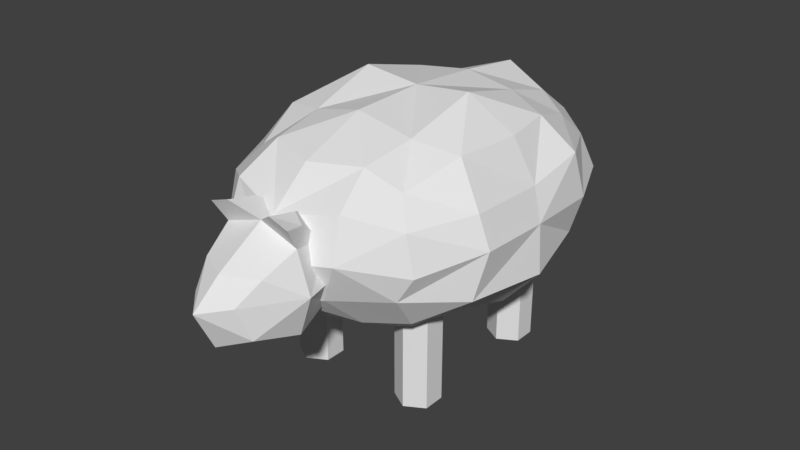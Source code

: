 # Source: Sheep.blend  (saved by Blender 2.79.0; exported with 4.5.12 LTS)
import bpy
from mathutils import Matrix  # noqa: F401  (used for matrix-valued properties, if any)

bpy.ops.wm.read_factory_settings(use_empty=True)
scene = bpy.context.scene
scene.name = 'Scene'

# ---- collections
col_collection_1 = bpy.data.collections.new('Collection 1'); scene.collection.children.link(col_collection_1)

# ---- world
world_world = bpy.data.worlds.new('World'); scene.world = world_world
world_world.color = (0.05088, 0.05088, 0.05088)
world_world.use_sun_shadow = False
world_world.sun_shadow_jitter_overblur = 0.0
world_world.cycles.sampling_method = 'MANUAL'

# ---- meshes
me_body = bpy.data.meshes.new('Body')
me_body.from_pydata([(-0.3551, 0.003125, 0.4538), (-0.3555, -0.1899, 0.4629), (-0.3244, 0.02024, 0.5335), (-0.3465, 0.202, 0.4462), (-0.3693, -0.008403, 0.3354), (-0.3353, -0.2183, 0.3459), (-0.323, -0.188, 0.5414), (-0.3299, 0.1766, 0.5636), (-0.323, 0.188, 0.3511), (-0.1726, 0.4404, 0.4503), (0.0, 0.4721, 0.5485), (3.938e-10, 0.4441, 0.2846), (-0.138, 0.4401, 0.3511), (-0.1391, 0.4309, 0.5516), (0.001136, -0.4992, 0.4462), (0.0, -0.4721, 0.5485), (-0.1569, -0.4636, 0.4702), (0.0, -0.4721, 0.344), (-0.1477, -0.4293, 0.5758), (-0.1055, -0.438, 0.3616), (0.0, 0.0, 0.1902), (0.0, 0.202, 0.2074), (0.0, -0.202, 0.2074), (-0.1473, 0.006537, 0.2178), (-0.1509, 0.1704, 0.1825), (-0.1368, -0.1761, 0.1801), (0.0, 0.0, 0.7023), (0.0, 0.202, 0.6851), (-0.1483, 0.0, 0.7184), (0.0, -0.202, 0.6994), (-0.138, 0.188, 0.6689), (-0.138, -0.188, 0.6634), (-0.2481, 0.1896, 0.2351), (-0.269, -0.0005068, 0.2239), (-0.2533, -0.174, 0.2717), (-0.2399, -0.3586, 0.3712), (-0.2761, -0.3468, 0.4346), (-0.2533, -0.345, 0.5343), (-0.2499, -0.1574, 0.6422), (-0.2625, 0.02053, 0.6374), (-0.2448, 0.1535, 0.642), (-0.2347, 0.3602, 0.5279), (-0.272, 0.3705, 0.4462), (-0.2533, 0.345, 0.3582), (0.0, 0.3705, 0.2588), (-0.1225, 0.3462, 0.258), (-0.1277, 0.345, 0.6208), (0.0, 0.3821, 0.6623), (-0.1277, -0.345, 0.2717), (0.0, -0.3705, 0.2588), (0.0, -0.3705, 0.6337), (-0.1269, -0.3283, 0.6409), (-0.2228, -0.2874, 0.2778), (-0.2066, -0.2972, 0.5947), (-0.2051, 0.3246, 0.2713), (-0.2153, 0.2934, 0.5947), (0.0, 0.5863, 0.4032), (-0.07349, 0.5218, 0.4072), (-0.08163, 0.4872, 0.3394), (0.0, 0.5462, 0.3455), (7.876e-10, 0.5512, 0.4975), (-0.07995, 0.4932, 0.4937)], [], [(0, 4, 5, 1), (1, 5, 35, 36), (4, 33, 34, 5), (5, 34, 52, 35), (0, 1, 6, 2), (2, 6, 38, 39), (1, 36, 37, 6), (6, 37, 53, 38), (0, 2, 7, 3), (3, 7, 41, 42), (2, 39, 40, 7), (7, 40, 55, 41), (0, 3, 8, 4), (4, 8, 32, 33), (3, 42, 43, 8), (8, 43, 54, 32), (11, 12, 58, 59), (9, 12, 43, 42), (11, 44, 45, 12), (12, 45, 54, 43), (9, 13, 61, 57), (10, 13, 46, 47), (9, 42, 41, 13), (13, 41, 55, 46), (14, 15, 18, 16), (16, 18, 37, 36), (15, 50, 51, 18), (18, 51, 53, 37), (14, 16, 19, 17), (17, 19, 48, 49), (16, 36, 35, 19), (19, 35, 52, 48), (20, 23, 24, 21), (21, 24, 45, 44), (23, 33, 32, 24), (24, 32, 54, 45), (20, 22, 25, 23), (23, 25, 34, 33), (22, 49, 48, 25), (25, 48, 52, 34), (26, 27, 30, 28), (28, 30, 40, 39), (27, 47, 46, 30), (30, 46, 55, 40), (26, 28, 31, 29), (29, 31, 51, 50), (28, 39, 38, 31), (31, 38, 53, 51), (56, 59, 58, 57), (56, 57, 61, 60), (13, 10, 60, 61), (12, 9, 57, 58)])
me_body.use_remesh_preserve_volume = False
me_body.use_remesh_preserve_attributes = False
me_body.use_mirror_vertex_groups = False
me_body.update()
me_lrleg = bpy.data.meshes.new('LRLeg')
me_lrleg.from_pydata([(0.0, 0.0569, -0.2757), (0.0, 0.0569, -3.781e-08), (0.04928, 0.02845, -0.2757), (0.04928, 0.02845, -3.781e-08), (0.04928, -0.02845, -0.2757), (0.04928, -0.02845, -3.781e-08), (-4.974e-09, -0.0569, -0.2757), (-4.974e-09, -0.0569, -3.781e-08), (-0.04928, -0.02845, -0.2757), (-0.04928, -0.02845, -3.781e-08), (-0.04928, 0.02845, -0.2757), (-0.04928, 0.02845, -3.781e-08), (0.0, 0.0569, -0.1379), (0.04928, 0.02845, -0.1379), (0.04928, -0.02845, -0.1379), (-4.974e-09, -0.0569, -0.1379), (-0.04928, -0.02845, -0.1379), (-0.04928, 0.02845, -0.1379)], [], [(12, 1, 3, 13), (13, 3, 5, 14), (14, 5, 7, 15), (15, 7, 9, 16), (3, 1, 11, 9, 7, 5), (16, 9, 11, 17), (17, 11, 1, 12), (0, 2, 4, 6, 8, 10), (10, 17, 12, 0), (8, 16, 17, 10), (6, 15, 16, 8), (4, 14, 15, 6), (2, 13, 14, 4), (0, 12, 13, 2)])
me_lrleg.use_remesh_preserve_volume = False
me_lrleg.use_remesh_preserve_attributes = False
me_lrleg.use_mirror_vertex_groups = False
me_lrleg.update()
me_rrleg = bpy.data.meshes.new('RRLeg')
me_rrleg.from_pydata([(0.0, 0.0569, -0.2757), (0.0, 0.0569, -3.781e-08), (0.04928, 0.02845, -0.2757), (0.04928, 0.02845, -3.781e-08), (0.04928, -0.02845, -0.2757), (0.04928, -0.02845, -3.781e-08), (-4.974e-09, -0.0569, -0.2757), (-4.974e-09, -0.0569, -3.781e-08), (-0.04928, -0.02845, -0.2757), (-0.04928, -0.02845, -3.781e-08), (-0.04928, 0.02845, -0.2757), (-0.04928, 0.02845, -3.781e-08), (0.0, 0.0569, -0.1379), (0.04928, 0.02845, -0.1379), (0.04928, -0.02845, -0.1379), (-4.974e-09, -0.0569, -0.1379), (-0.04928, -0.02845, -0.1379), (-0.04928, 0.02845, -0.1379)], [], [(12, 1, 3, 13), (13, 3, 5, 14), (14, 5, 7, 15), (15, 7, 9, 16), (3, 1, 11, 9, 7, 5), (16, 9, 11, 17), (17, 11, 1, 12), (0, 2, 4, 6, 8, 10), (10, 17, 12, 0), (8, 16, 17, 10), (6, 15, 16, 8), (4, 14, 15, 6), (2, 13, 14, 4), (0, 12, 13, 2)])
me_rrleg.use_remesh_preserve_volume = False
me_rrleg.use_remesh_preserve_attributes = False
me_rrleg.use_mirror_vertex_groups = False
me_rrleg.update()
me_rfleg = bpy.data.meshes.new('RFLeg')
me_rfleg.from_pydata([(0.0, 0.0569, -0.2757), (0.0, 0.0569, -3.781e-08), (0.04928, 0.02845, -0.2757), (0.04928, 0.02845, -3.781e-08), (0.04928, -0.02845, -0.2757), (0.04928, -0.02845, -3.781e-08), (-4.974e-09, -0.0569, -0.2757), (-4.974e-09, -0.0569, -3.781e-08), (-0.04928, -0.02845, -0.2757), (-0.04928, -0.02845, -3.781e-08), (-0.04928, 0.02845, -0.2757), (-0.04928, 0.02845, -3.781e-08), (0.0, 0.0569, -0.1379), (0.04928, 0.02845, -0.1379), (0.04928, -0.02845, -0.1379), (-4.974e-09, -0.0569, -0.1379), (-0.04928, -0.02845, -0.1379), (-0.04928, 0.02845, -0.1379)], [], [(12, 1, 3, 13), (13, 3, 5, 14), (14, 5, 7, 15), (15, 7, 9, 16), (3, 1, 11, 9, 7, 5), (16, 9, 11, 17), (17, 11, 1, 12), (0, 2, 4, 6, 8, 10), (10, 17, 12, 0), (8, 16, 17, 10), (6, 15, 16, 8), (4, 14, 15, 6), (2, 13, 14, 4), (0, 12, 13, 2)])
me_rfleg.use_remesh_preserve_volume = False
me_rfleg.use_remesh_preserve_attributes = False
me_rfleg.use_mirror_vertex_groups = False
me_rfleg.update()
me_lfleg = bpy.data.meshes.new('LFLeg')
me_lfleg.from_pydata([(0.0, 0.0569, -0.2757), (0.0, 0.0569, -3.781e-08), (0.04928, 0.02845, -0.2757), (0.04928, 0.02845, -3.781e-08), (0.04928, -0.02845, -0.2757), (0.04928, -0.02845, -3.781e-08), (-4.974e-09, -0.0569, -0.2757), (-4.974e-09, -0.0569, -3.781e-08), (-0.04928, -0.02845, -0.2757), (-0.04928, -0.02845, -3.781e-08), (-0.04928, 0.02845, -0.2757), (-0.04928, 0.02845, -3.781e-08), (0.0, 0.0569, -0.1379), (0.04928, 0.02845, -0.1379), (0.04928, -0.02845, -0.1379), (-4.974e-09, -0.0569, -0.1379), (-0.04928, -0.02845, -0.1379), (-0.04928, 0.02845, -0.1379)], [], [(12, 1, 3, 13), (13, 3, 5, 14), (14, 5, 7, 15), (15, 7, 9, 16), (3, 1, 11, 9, 7, 5), (16, 9, 11, 17), (17, 11, 1, 12), (0, 2, 4, 6, 8, 10), (10, 17, 12, 0), (8, 16, 17, 10), (6, 15, 16, 8), (4, 14, 15, 6), (2, 13, 14, 4), (0, 12, 13, 2)])
me_lfleg.use_remesh_preserve_volume = False
me_lfleg.use_remesh_preserve_attributes = False
me_lfleg.use_mirror_vertex_groups = False
me_lfleg.update()
me_head = bpy.data.meshes.new('Head')
me_head.from_pydata([(-0.136, -0.1979, 0.0), (0.0, 1.26e-08, 0.0), (0.0, -0.3959, 0.0), (0.0, -0.1979, -0.136), (0.0, -0.1979, 0.136), (-0.102, -0.1979, -0.102), (-0.05811, -0.3373, 0.007426), (-0.102, -0.1979, 0.102), (-0.102, -0.04948, 0.0), (0.0, -0.04948, -0.102), (0.0, -0.04948, 0.102), (0.0, -0.3464, -0.102), (0.0, -0.3214, 0.06101), (-0.07556, -0.3079, -0.07556), (-0.0823, -0.2804, 0.05747), (-0.07556, -0.08797, -0.07556), (-0.07556, -0.08797, 0.07556), (-0.09832, -0.1763, 0.1459), (-0.1116, -0.2316, 0.1592), (-0.06033, -0.157, 0.1592), (-0.06033, -0.2316, 0.1763)], [], [(0, 5, 13, 6), (0, 6, 14, 7), (0, 7, 16, 8), (0, 8, 15, 5), (1, 9, 15, 8), (1, 8, 16, 10), (2, 12, 14, 6), (2, 6, 13, 11), (3, 5, 15, 9), (7, 4, 20, 18), (10, 16, 17, 19), (3, 11, 13, 5), (16, 7, 18, 17), (4, 10, 19, 20), (4, 7, 14, 12), (20, 19, 17, 18)])
me_head.use_remesh_preserve_volume = False
me_head.use_remesh_preserve_attributes = False
me_head.use_mirror_vertex_groups = False
me_head.update()
arm_armature = bpy.data.armatures.new('Armature')  # bones are not reproduced

# ---- objects
ob_armature = bpy.data.objects.new('Armature', arm_armature)
ob_body = bpy.data.objects.new('Body', me_body)
ob_lrleg = bpy.data.objects.new('LRLeg', me_lrleg)
ob_rrleg = bpy.data.objects.new('RRLeg', me_rrleg)
ob_rfleg = bpy.data.objects.new('RFLeg', me_rfleg)
ob_lfleg = bpy.data.objects.new('LFLeg', me_lfleg)
ob_head = bpy.data.objects.new('Head', me_head)

# ---- transforms, parenting, visibility, modifiers, constraints
ob_armature.location = (3.026e-17, -0.325, 0.413)
ob_armature.rotation_euler = (1.578, 2.22e-16, 2.237e-16)
ob_armature.scale = (0.3243, 0.3243, 0.3243)
ob_armature.lineart.crease_threshold = 0.0
ob_body.parent = ob_armature
ob_body.matrix_parent_inverse = Matrix(((3.083, 6.898e-16, -6.846e-16, 4.136e-16), (6.898e-16, -0.02313, 3.083, -1.281), (6.846e-16, -3.083, -0.02313, -0.9926), (0.0, 0.0, 0.0, 1.0)))
ob_body.location = (0.0, 0.0, -2.98e-08)
ob_body.lineart.crease_threshold = 0.0
_vg = ob_body.vertex_groups.new(name='BoneBody')
for _i, _w in zip([0, 1, 2, 3, 4, 5, 6, 7, 8, 9, 10, 11, 12, 13, 14, 15, 16, 17, 18, 19, 20, 21, 22, 23, 24, 25, 26, 27, 28, 29, 30, 31, 32, 33, 34, 35, 36, 37, 38, 39, 40, 41, 42, 43, 44, 45, 46, 47, 48, 49, 50, 51, 52, 53, 54, 55, 56, 57, 58, 59, 60, 61], [0.5163, 0.3161, 0.6309, 0.3264, 0.2856, 0.1547, 0.4409, 0.5139, 0.1823, 0.8532, 0.945, 0.8765, 0.8261, 0.9132, 0.06431, 0.2616, 0.2633, 0.1182, 0.578, 0.1664, 0.6629, 0.6419, 0.5522, 0.4914, 0.0671, 0.05362, 0.902, 0.9231, 0.8699, 0.8415, 0.8851, 0.8293, 0.07134, 0.2888, 0.07193, 0.2497, 0.4212, 0.6007, 0.7327, 0.7783, 0.776, 0.7951, 0.6483, 0.3836, 0.8266, 0.6591, 0.9123, 0.9391, 0.4655, 0.562, 0.6253, 0.7554, 0.1602, 0.7167, 0.2969, 0.8243, 0.931, 0.919, 0.8906, 0.9175, 0.9422, 0.9278]): _vg.add([_i], _w, 'REPLACE')
_m = ob_body.modifiers.new('Mirror', 'MIRROR')
_m = ob_body.modifiers.new('Armature', 'ARMATURE')
_m.object = ob_armature
ob_lrleg.parent = ob_armature
ob_lrleg.matrix_parent_inverse = Matrix(((3.083, 6.898e-16, -6.846e-16, 4.136e-16), (6.898e-16, -0.02313, 3.083, -1.281), (6.846e-16, -3.083, -0.02313, -0.9926), (0.0, 0.0, 0.0, 1.0)))
ob_lrleg.location = (0.1588, 0.197, 0.2767)
ob_lrleg.show_wire = True
ob_lrleg.show_all_edges = True
ob_lrleg.lineart.crease_threshold = 0.0
_vg = ob_lrleg.vertex_groups.new(name='BoneBody')
_vg = ob_lrleg.vertex_groups.new(name='BoneHead')
_vg = ob_lrleg.vertex_groups.new(name='BoneLRUpperLeg')
for _i, _w in zip([0, 1, 2, 3, 4, 5, 6, 7, 8, 9, 10, 11, 12, 13, 14, 15, 16, 17], [0.02348, 0.9627, 0.0245, 0.9633, 0.02348, 0.9627, 0.0245, 0.9633, 0.02348, 0.9627, 0.0245, 0.9633, 0.5, 0.5, 0.5, 0.5, 0.5, 0.5]): _vg.add([_i], _w, 'REPLACE')
_vg = ob_lrleg.vertex_groups.new(name='BoneLRLowerLeg')
for _i, _w in zip([0, 1, 2, 3, 4, 5, 6, 7, 8, 9, 10, 11, 12, 13, 14, 15, 16, 17], [0.9633, 0.0245, 0.9627, 0.02348, 0.9633, 0.0245, 0.9627, 0.02348, 0.9633, 0.0245, 0.9627, 0.02348, 0.5, 0.5, 0.5, 0.5, 0.5, 0.5]): _vg.add([_i], _w, 'REPLACE')
_vg = ob_lrleg.vertex_groups.new(name='BoneRRUpperLeg')
_vg = ob_lrleg.vertex_groups.new(name='BoneRRLowerLeg')
_vg = ob_lrleg.vertex_groups.new(name='BoneLFUpperLeg')
_vg = ob_lrleg.vertex_groups.new(name='BoneLFLowerLeg')
_vg = ob_lrleg.vertex_groups.new(name='BoneRFUpperLeg')
_vg = ob_lrleg.vertex_groups.new(name='BoneRFLowerLeg')
_m = ob_lrleg.modifiers.new('Armature', 'ARMATURE')
_m.object = ob_armature
ob_rrleg.parent = ob_armature
ob_rrleg.matrix_parent_inverse = Matrix(((3.083, 6.898e-16, -6.846e-16, 4.136e-16), (6.898e-16, -0.02313, 3.083, -1.281), (6.846e-16, -3.083, -0.02313, -0.9926), (0.0, 0.0, 0.0, 1.0)))
ob_rrleg.location = (-0.1588, 0.197, 0.2767)
ob_rrleg.lineart.crease_threshold = 0.0
_vg = ob_rrleg.vertex_groups.new(name='BoneBody')
_vg = ob_rrleg.vertex_groups.new(name='BoneHead')
_vg = ob_rrleg.vertex_groups.new(name='BoneLRUpperLeg')
_vg = ob_rrleg.vertex_groups.new(name='BoneLRLowerLeg')
_vg = ob_rrleg.vertex_groups.new(name='BoneRRUpperLeg')
for _i, _w in zip([1, 3, 5, 7, 9, 11, 12, 13, 14, 15, 16, 17], [0.9775, 0.9788, 0.9775, 0.9788, 0.9775, 0.9788, 0.4887, 0.4894, 0.4887, 0.4894, 0.4887, 0.4894]): _vg.add([_i], _w, 'REPLACE')
_vg = ob_rrleg.vertex_groups.new(name='BoneRRLowerLeg')
for _i, _w in zip([0, 2, 4, 6, 8, 10, 12, 13, 14, 15, 16, 17], [0.9788, 0.9775, 0.9788, 0.9775, 0.9788, 0.9775, 0.4894, 0.4887, 0.4894, 0.4887, 0.4894, 0.4887]): _vg.add([_i], _w, 'REPLACE')
_vg = ob_rrleg.vertex_groups.new(name='BoneLFUpperLeg')
_vg = ob_rrleg.vertex_groups.new(name='BoneLFLowerLeg')
_vg = ob_rrleg.vertex_groups.new(name='BoneRFUpperLeg')
_vg = ob_rrleg.vertex_groups.new(name='BoneRFLowerLeg')
_m = ob_rrleg.modifiers.new('Armature', 'ARMATURE')
_m.object = ob_armature
ob_rfleg.parent = ob_armature
ob_rfleg.matrix_parent_inverse = Matrix(((3.083, 6.898e-16, -6.846e-16, 4.136e-16), (6.898e-16, -0.02313, 3.083, -1.281), (6.846e-16, -3.083, -0.02313, -0.9926), (0.0, 0.0, 0.0, 1.0)))
ob_rfleg.location = (-0.1588, -0.1832, 0.2767)
ob_rfleg.show_wire = True
ob_rfleg.show_all_edges = True
ob_rfleg.lineart.crease_threshold = 0.0
_vg = ob_rfleg.vertex_groups.new(name='BoneBody')
_vg = ob_rfleg.vertex_groups.new(name='BoneHead')
_vg = ob_rfleg.vertex_groups.new(name='BoneLRUpperLeg')
_vg = ob_rfleg.vertex_groups.new(name='BoneLRLowerLeg')
_vg = ob_rfleg.vertex_groups.new(name='BoneRRUpperLeg')
_vg = ob_rfleg.vertex_groups.new(name='BoneRRLowerLeg')
_vg = ob_rfleg.vertex_groups.new(name='BoneLFUpperLeg')
_vg = ob_rfleg.vertex_groups.new(name='BoneLFLowerLeg')
_vg = ob_rfleg.vertex_groups.new(name='BoneRFUpperLeg')
for _i, _w in zip([0, 1, 2, 3, 4, 5, 6, 7, 8, 9, 10, 11, 12, 13, 14, 15, 16, 17], [0.02348, 0.9627, 0.0245, 0.9633, 0.02348, 0.9627, 0.0245, 0.9633, 0.02348, 0.9627, 0.0245, 0.9633, 0.5, 0.5, 0.5, 0.5, 0.5, 0.5]): _vg.add([_i], _w, 'REPLACE')
_vg = ob_rfleg.vertex_groups.new(name='BoneRFLowerLeg')
for _i, _w in zip([0, 1, 2, 3, 4, 5, 6, 7, 8, 9, 10, 11, 12, 13, 14, 15, 16, 17], [0.9633, 0.0245, 0.9627, 0.02348, 0.9633, 0.0245, 0.9627, 0.02348, 0.9633, 0.0245, 0.9627, 0.02348, 0.5, 0.5, 0.5, 0.5, 0.5, 0.5]): _vg.add([_i], _w, 'REPLACE')
_m = ob_rfleg.modifiers.new('Armature', 'ARMATURE')
_m.object = ob_armature
ob_lfleg.parent = ob_armature
ob_lfleg.matrix_parent_inverse = Matrix(((3.083, 6.898e-16, -6.846e-16, 4.136e-16), (6.898e-16, -0.02313, 3.083, -1.281), (6.846e-16, -3.083, -0.02313, -0.9926), (0.0, 0.0, 0.0, 1.0)))
ob_lfleg.location = (0.1588, -0.1832, 0.2767)
ob_lfleg.lineart.crease_threshold = 0.0
_vg = ob_lfleg.vertex_groups.new(name='BoneBody')
_vg = ob_lfleg.vertex_groups.new(name='BoneHead')
_vg = ob_lfleg.vertex_groups.new(name='BoneLRUpperLeg')
_vg = ob_lfleg.vertex_groups.new(name='BoneLRLowerLeg')
_vg = ob_lfleg.vertex_groups.new(name='BoneRRUpperLeg')
_vg = ob_lfleg.vertex_groups.new(name='BoneRRLowerLeg')
_vg = ob_lfleg.vertex_groups.new(name='BoneLFUpperLeg')
for _i, _w in zip([1, 3, 5, 7, 9, 11, 12, 13, 14, 15, 16, 17], [0.9775, 0.9788, 0.9775, 0.9788, 0.9775, 0.9788, 0.4887, 0.4894, 0.4887, 0.4894, 0.4887, 0.4894]): _vg.add([_i], _w, 'REPLACE')
_vg = ob_lfleg.vertex_groups.new(name='BoneLFLowerLeg')
for _i, _w in zip([0, 2, 4, 6, 8, 10, 12, 13, 14, 15, 16, 17], [0.9788, 0.9775, 0.9788, 0.9775, 0.9788, 0.9775, 0.4894, 0.4887, 0.4894, 0.4887, 0.4894, 0.4887]): _vg.add([_i], _w, 'REPLACE')
_vg = ob_lfleg.vertex_groups.new(name='BoneRFUpperLeg')
_vg = ob_lfleg.vertex_groups.new(name='BoneRFLowerLeg')
_m = ob_lfleg.modifiers.new('Armature', 'ARMATURE')
_m.object = ob_armature
ob_head.parent = ob_armature
ob_head.matrix_parent_inverse = Matrix(((3.083, 6.898e-16, -6.846e-16, 4.136e-16), (6.898e-16, -0.02313, 3.083, -1.281), (6.846e-16, -3.083, -0.02313, -0.9926), (0.0, 0.0, 0.0, 1.0)))
ob_head.location = (0.0, -0.3103, 0.4121)
ob_head.lineart.crease_threshold = 0.0
_vg = ob_head.vertex_groups.new(name='BoneHead')
for _i, _w in zip([0, 2, 3, 4, 5, 6, 7, 8, 9, 10, 11, 12, 13, 14, 15, 16, 17, 18, 19, 20], [0.9804, 0.9993, 0.97, 0.9763, 0.9791, 0.9981, 0.9768, 0.8539, 0.7637, 0.7894, 0.9958, 0.9974, 0.9947, 0.9937, 0.9179, 0.9181, 0.9712, 0.9896, 0.9505, 0.9775]): _vg.add([_i], _w, 'REPLACE')
_m = ob_head.modifiers.new('Mirror', 'MIRROR')
_m = ob_head.modifiers.new('Armature', 'ARMATURE')
_m.object = ob_armature

# ---- collection membership
col_collection_1.objects.link(ob_armature)
col_collection_1.objects.link(ob_body)
col_collection_1.objects.link(ob_lrleg)
col_collection_1.objects.link(ob_rrleg)
col_collection_1.objects.link(ob_rfleg)
col_collection_1.objects.link(ob_lfleg)
col_collection_1.objects.link(ob_head)

# ---- scene / render settings (as saved in the file)
scene.frame_start = 0; scene.frame_end = 13; scene.frame_set(0)
scene.render.engine = 'BLENDER_EEVEE_NEXT'
scene.render.resolution_percentage = 50
scene.render.dither_intensity = 0.0
scene.cycles.use_denoising = False
scene.cycles.samples = 128
scene.cycles.sampling_pattern = 'TABULATED_SOBOL'
scene.cycles.use_adaptive_sampling = False
scene.cycles.use_light_tree = False
scene.cycles.blur_glossy = 0.0
scene.cycles.sample_clamp_indirect = 0.0
scene.view_settings.view_transform = 'Standard'
bpy.context.view_layer.update()

# ---- added for rendering (the .blend has no active camera and no usable light): camera, sun
cam_auto = bpy.data.cameras.new('AutoCamera')
cam_auto.lens = 50.0
cam_auto.sensor_width = 36.0
cam_auto.clip_end = 1000.0
ob_auto_camera = bpy.data.objects.new('AutoCamera', cam_auto)
scene.collection.objects.link(ob_auto_camera)
ob_auto_camera.location = (1.52888, -1.89458, 1.58277)
ob_auto_camera.rotation_euler = (1.09748, -7.21219e-08, 0.694738)
scene.camera = ob_auto_camera
light_auto_sun = bpy.data.lights.new('AutoSun', 'SUN')
light_auto_sun.energy = 3.0
light_auto_sun.angle = 0.0523599
ob_auto_sun = bpy.data.objects.new('AutoSun', light_auto_sun)
scene.collection.objects.link(ob_auto_sun)
ob_auto_sun.rotation_euler = (0.872665, 0.174533, 0.523599)
bpy.context.view_layer.update()
